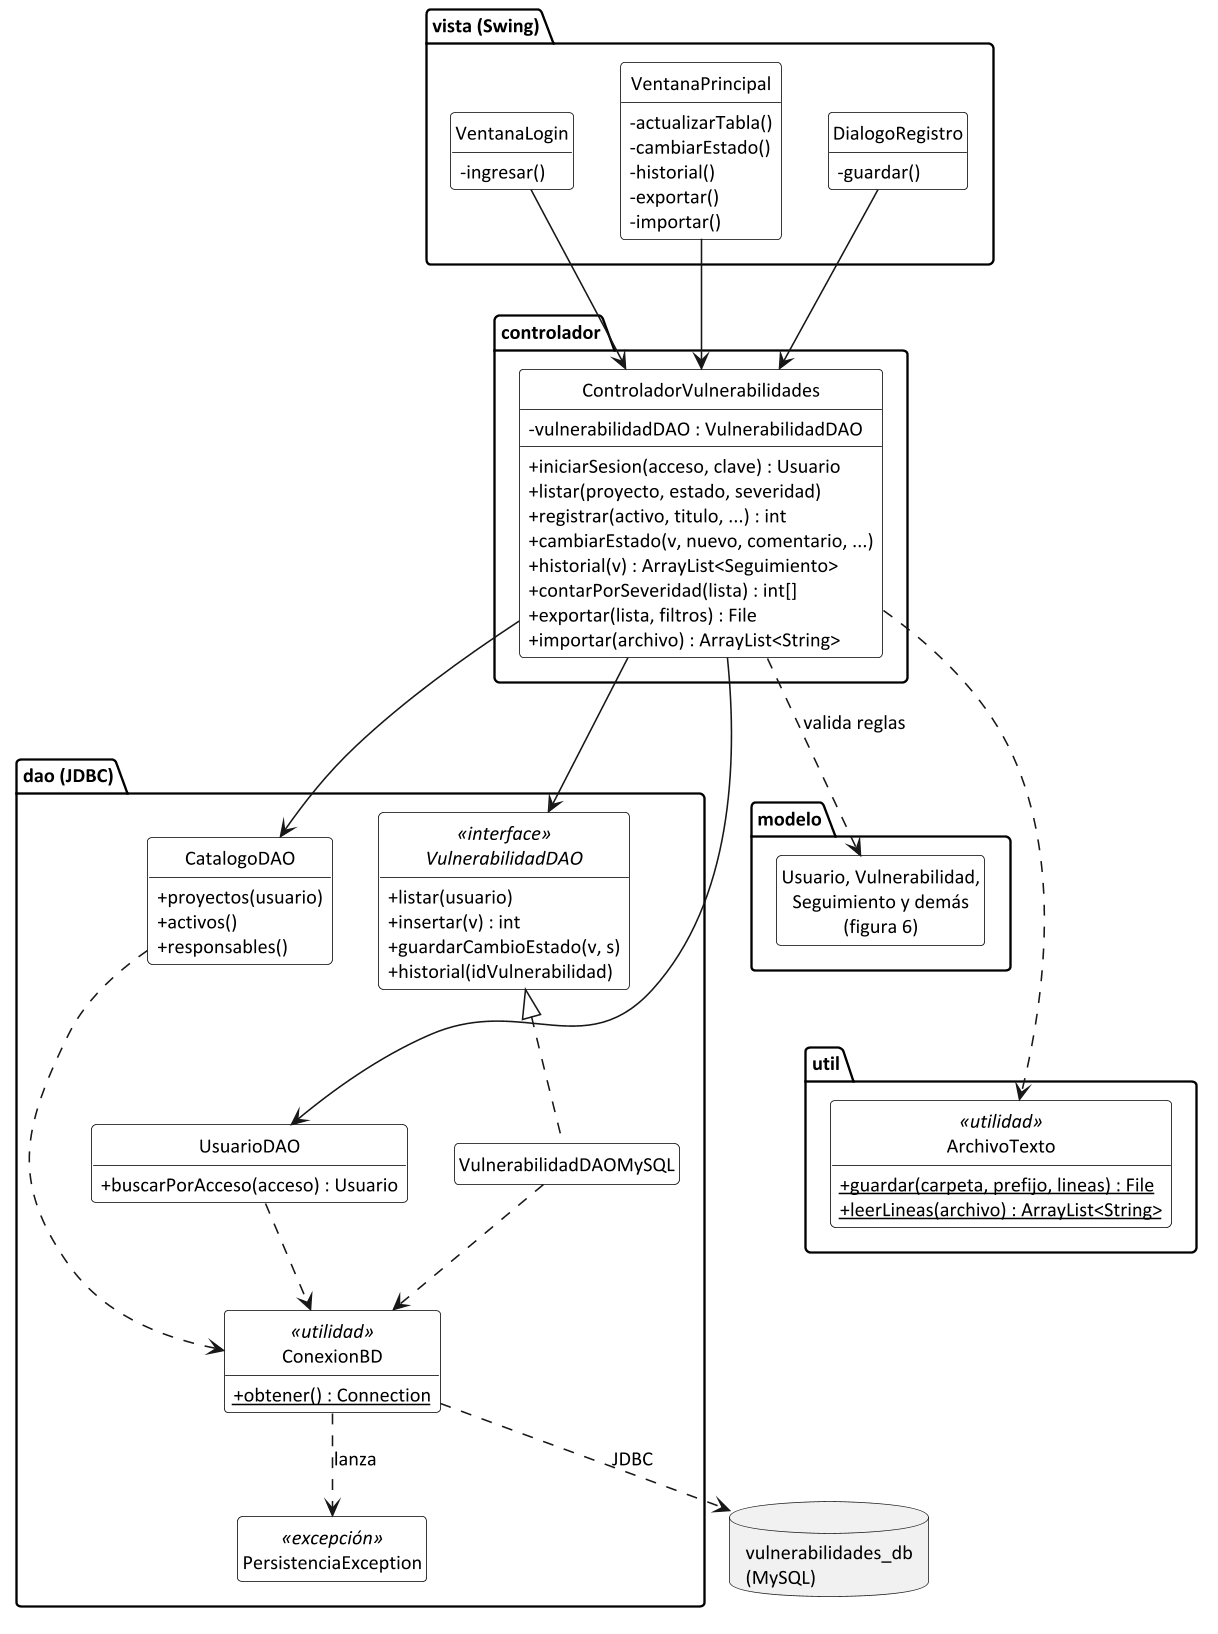

The diagram above was rendered by PlantUML. Its source (embedded in the PNG):
@startuml clases_mvc
' TP4: clases de la versión final ordenadas por capa del patrón MVC (el modelo está detallado en clases_diseno_modelo)
!include estilo.iuml
allowmixing
skinparam classAttributeIconSize 0
hide circle
hide empty members
skinparam nodesep 30
skinparam ranksep 40
skinparam class {
  BorderColor black
  BackgroundColor white
}
skinparam package {
  BorderColor black
  BackgroundColor white
}
package "vista (Swing)" as vista {
  class VentanaLogin {
    - ingresar()
  }
  class VentanaPrincipal {
    - actualizarTabla()
    - cambiarEstado()
    - historial()
    - exportar()
    - importar()
  }
  class DialogoRegistro {
    - guardar()
  }
}
package "controlador" {
  class ControladorVulnerabilidades {
    - vulnerabilidadDAO : VulnerabilidadDAO
    + iniciarSesion(acceso, clave) : Usuario
    + listar(proyecto, estado, severidad)
    + registrar(activo, titulo, ...) : int
    + cambiarEstado(v, nuevo, comentario, ...)
    + historial(v) : ArrayList<Seguimiento>
    + contarPorSeveridad(lista) : int[]
    + exportar(lista, filtros) : File
    + importar(archivo) : ArrayList<String>
  }
}
package "modelo" {
  class "Usuario, Vulnerabilidad,\nSeguimiento y demás\n(figura 6)" as Modelo
}
package "util" {
  class ArchivoTexto <<utilidad>> {
    + {static} guardar(carpeta, prefijo, lineas) : File
    + {static} leerLineas(archivo) : ArrayList<String>
  }
}
package "dao (JDBC)" as dao {
  interface VulnerabilidadDAO <<interface>> {
    + listar(usuario)
    + insertar(v) : int
    + guardarCambioEstado(v, s)
    + historial(idVulnerabilidad)
  }
  class VulnerabilidadDAOMySQL
  class UsuarioDAO {
    + buscarPorAcceso(acceso) : Usuario
  }
  class CatalogoDAO {
    + proyectos(usuario)
    + activos()
    + responsables()
  }
  class ConexionBD <<utilidad>> {
    + {static} obtener() : Connection
  }
  class PersistenciaException <<excepción>>
}
database "vulnerabilidades_db\n(MySQL)" as BD

VentanaLogin -[hidden]right- VentanaPrincipal
VentanaPrincipal -[hidden]right- DialogoRegistro
CatalogoDAO -[hidden]down- UsuarioDAO
Modelo -[hidden]down- ArchivoTexto
VentanaLogin --> ControladorVulnerabilidades
VentanaPrincipal --> ControladorVulnerabilidades
DialogoRegistro --> ControladorVulnerabilidades
ControladorVulnerabilidades ..> Modelo : valida reglas
ControladorVulnerabilidades ..> ArchivoTexto
ControladorVulnerabilidades --> VulnerabilidadDAO
ControladorVulnerabilidades --> UsuarioDAO
ControladorVulnerabilidades --> CatalogoDAO
VulnerabilidadDAOMySQL .up.|> VulnerabilidadDAO
VulnerabilidadDAOMySQL ..> ConexionBD
UsuarioDAO ..> ConexionBD
CatalogoDAO ..> ConexionBD
ConexionBD ..> PersistenciaException : lanza
ConexionBD ..> BD : JDBC
@enduml